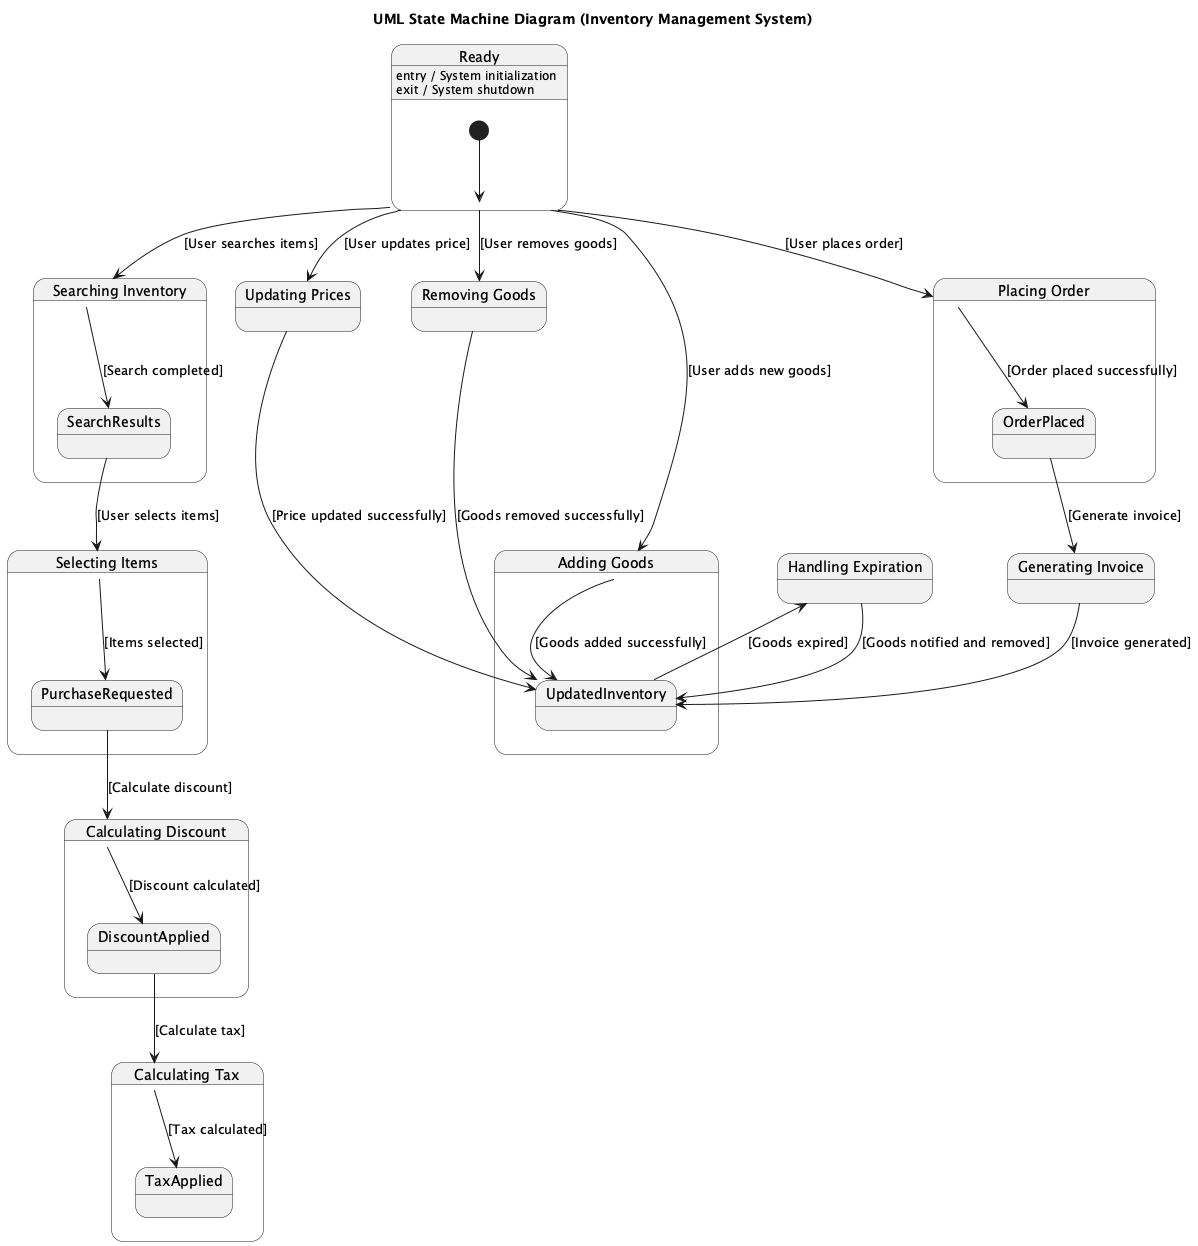

The diagram above was rendered by PlantUML. Its source (embedded in the PNG):
@startuml
title UML State Machine Diagram (Inventory Management System)

state "Ready" as Ready {
    [*] --> Ready

    Ready : entry / System initialization
    Ready : exit / System shutdown
}

state "Adding Goods" as AddGoods {
    Ready --> AddGoods : [User adds new goods]
    AddGoods --> UpdatedInventory : [Goods added successfully]
}

state "Updating Prices" as UpdatePrices {
    Ready --> UpdatePrices : [User updates price]
    UpdatePrices --> UpdatedInventory : [Price updated successfully]
}

state "Removing Goods" as RemoveGoods {
    Ready --> RemoveGoods : [User removes goods]
    RemoveGoods --> UpdatedInventory : [Goods removed successfully]
}

state "Handling Expiration" as HandleExpiration {
    UpdatedInventory --> HandleExpiration : [Goods expired]
    HandleExpiration --> UpdatedInventory : [Goods notified and removed]
}

state "Placing Order" as PlaceOrder {
    Ready --> PlaceOrder : [User places order]
    PlaceOrder --> OrderPlaced : [Order placed successfully]
}

state "Generating Invoice" as GenerateInvoice {
    OrderPlaced --> GenerateInvoice : [Generate invoice]
    GenerateInvoice --> UpdatedInventory : [Invoice generated]
}

state "Searching Inventory" as SearchInventory {
    Ready --> SearchInventory : [User searches items]
    SearchInventory --> SearchResults : [Search completed]
}

state "Selecting Items" as SelectItems {
    SearchResults --> SelectItems : [User selects items]
    SelectItems --> PurchaseRequested : [Items selected]
}

state "Calculating Discount" as CalculateDiscount {
    PurchaseRequested --> CalculateDiscount : [Calculate discount]
    CalculateDiscount --> DiscountApplied : [Discount calculated]
}

state "Calculating Tax" as CalculateTax {
    DiscountApplied --> CalculateTax : [Calculate tax]
    CalculateTax --> TaxApplied : [Tax calculated]
@enduml